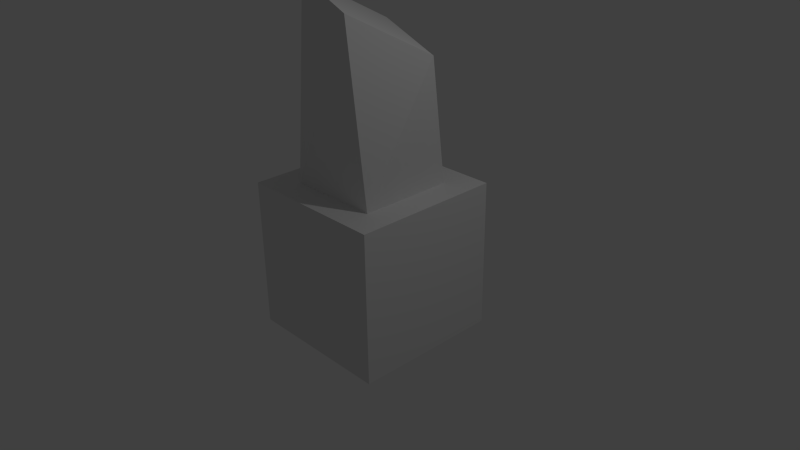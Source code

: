 # Source: test.blend  (saved by Blender 2.68.0; exported with 4.5.12 LTS)
import bpy
from mathutils import Matrix  # noqa: F401  (used for matrix-valued properties, if any)

bpy.ops.wm.read_factory_settings(use_empty=True)
scene = bpy.context.scene
scene.name = 'Scene'

# ---- collections
col_collection_1 = bpy.data.collections.new('Collection 1'); scene.collection.children.link(col_collection_1)

# ---- materials (node trees are filled in below, after node groups)
mat_material = bpy.data.materials.new('Material')
mat_material.alpha_threshold = 0.0
mat_material.use_transparent_shadow = False
mat_material.roughness = 0.5
mat_material.line_color = (0.0, 0.0, 0.0, 1.0)

# ---- material node trees

# ---- world
world_world = bpy.data.worlds.new('World'); scene.world = world_world
world_world.color = (0.05088, 0.05088, 0.05088)
world_world.use_sun_shadow = False
world_world.sun_shadow_jitter_overblur = 0.0
world_world.cycles.sampling_method = 'MANUAL'
world_world.cycles.sample_map_resolution = 256

# ---- cameras
cam_camera = bpy.data.cameras.new('Camera')
cam_camera.clip_end = 100.0
cam_camera.lens = 35.0
cam_camera.sensor_width = 32.0
cam_camera.sensor_height = 18.0
cam_camera.ortho_scale = 7.314
cam_camera.dof.focus_distance = 0.0
cam_camera.dof.aperture_fstop = 128.0

# ---- lights
light_lamp = bpy.data.lights.new('Lamp', 'POINT')
light_lamp.transmission_factor = 0.0
light_lamp.cutoff_distance = 30.0
light_lamp.energy = 100.0
light_lamp.shadow_buffer_clip_start = 1.001
light_lamp.shadow_soft_size = 0.1
light_lamp.shadow_maximum_resolution = 0.006
light_lamp.use_absolute_resolution = True
light_lamp.cycles.use_multiple_importance_sampling = False

# ---- meshes
me_cube = bpy.data.meshes.new('Cube')
me_cube.from_pydata([(1.0, 1.0, -1.0), (1.0, -1.0, -1.0), (-1.0, -1.0, -1.0), (-1.0, 1.0, -1.0), (1.0, 1.0, 1.0), (1.0, -1.0, 1.0), (-1.0, -1.0, 1.0), (-1.0, 1.0, 1.0), (0.6275, 0.6275, 1.0), (0.6275, -0.6275, 1.0), (-0.6275, -0.6275, 1.0), (-0.6275, 0.6275, 1.0), (0.7167, 0.3463, 2.671), (0.4676, -0.7224, 3.28), (-0.7167, -0.3463, 3.456), (-0.4676, 0.7224, 2.847)], [], [(0, 1, 2, 3), (6, 5, 9, 10), (0, 4, 5, 1), (1, 5, 6, 2), (2, 6, 7, 3), (4, 0, 3, 7), (8, 11, 15, 12), (7, 6, 10, 11), (5, 4, 8, 9), (4, 7, 11, 8), (12, 15, 14, 13), (10, 9, 13, 14), (11, 10, 14, 15), (9, 8, 12, 13)])
me_cube.materials.append(mat_material)
me_cube.use_remesh_preserve_volume = False
me_cube.use_remesh_preserve_attributes = False
me_cube.use_mirror_vertex_groups = False
me_cube.update()

# ---- objects
ob_cube = bpy.data.objects.new('Cube', me_cube)
ob_lamp = bpy.data.objects.new('Lamp', light_lamp)
ob_camera = bpy.data.objects.new('Camera', cam_camera)

# ---- transforms, parenting, visibility, modifiers, constraints
ob_cube.location = (0.0, 0.0, 0.0)
ob_cube.lock_rotations_4d = False
ob_cube.empty_display_type = 'ARROWS'
ob_cube.lineart.crease_threshold = 0.0
ob_lamp.location = (4.076, 1.005, 5.904)
ob_lamp.rotation_euler = (0.6503, 0.05522, 1.866)
ob_lamp.lock_rotations_4d = False
ob_lamp.empty_display_type = 'ARROWS'
ob_lamp.color = (0.0, 0.0, 0.0, 0.0)
ob_lamp.lineart.crease_threshold = 0.0
ob_camera.location = (7.481, -6.508, 5.344)
ob_camera.rotation_euler = (1.109, 0.01082, 0.8149)
ob_camera.lock_rotations_4d = False
ob_camera.empty_display_type = 'ARROWS'
ob_camera.color = (0.0, 0.0, 0.0, 0.0)
ob_camera.display_type = 'WIRE'
ob_camera.lineart.crease_threshold = 0.0

# ---- collection membership
col_collection_1.objects.link(ob_cube)
col_collection_1.objects.link(ob_lamp)
col_collection_1.objects.link(ob_camera)

# ---- scene / render settings (as saved in the file)
scene.camera = ob_camera
scene.frame_start = 1; scene.frame_end = 250; scene.frame_set(1)
scene.render.engine = 'BLENDER_EEVEE_NEXT'
scene.render.image_settings.color_mode = 'RGB'
scene.render.image_settings.compression = 90
scene.render.resolution_percentage = 50
scene.render.dither_intensity = 0.0
scene.cycles.use_denoising = False
scene.cycles.samples = 10
scene.cycles.sampling_pattern = 'TABULATED_SOBOL'
scene.cycles.light_sampling_threshold = 0.0
scene.cycles.use_adaptive_sampling = False
scene.cycles.use_light_tree = False
scene.cycles.blur_glossy = 0.0
scene.cycles.volume_bounces = 1
scene.cycles.pixel_filter_type = 'GAUSSIAN'
scene.cycles.sample_clamp_indirect = 0.0
scene.view_settings.view_transform = 'Standard'
bpy.context.view_layer.update()
